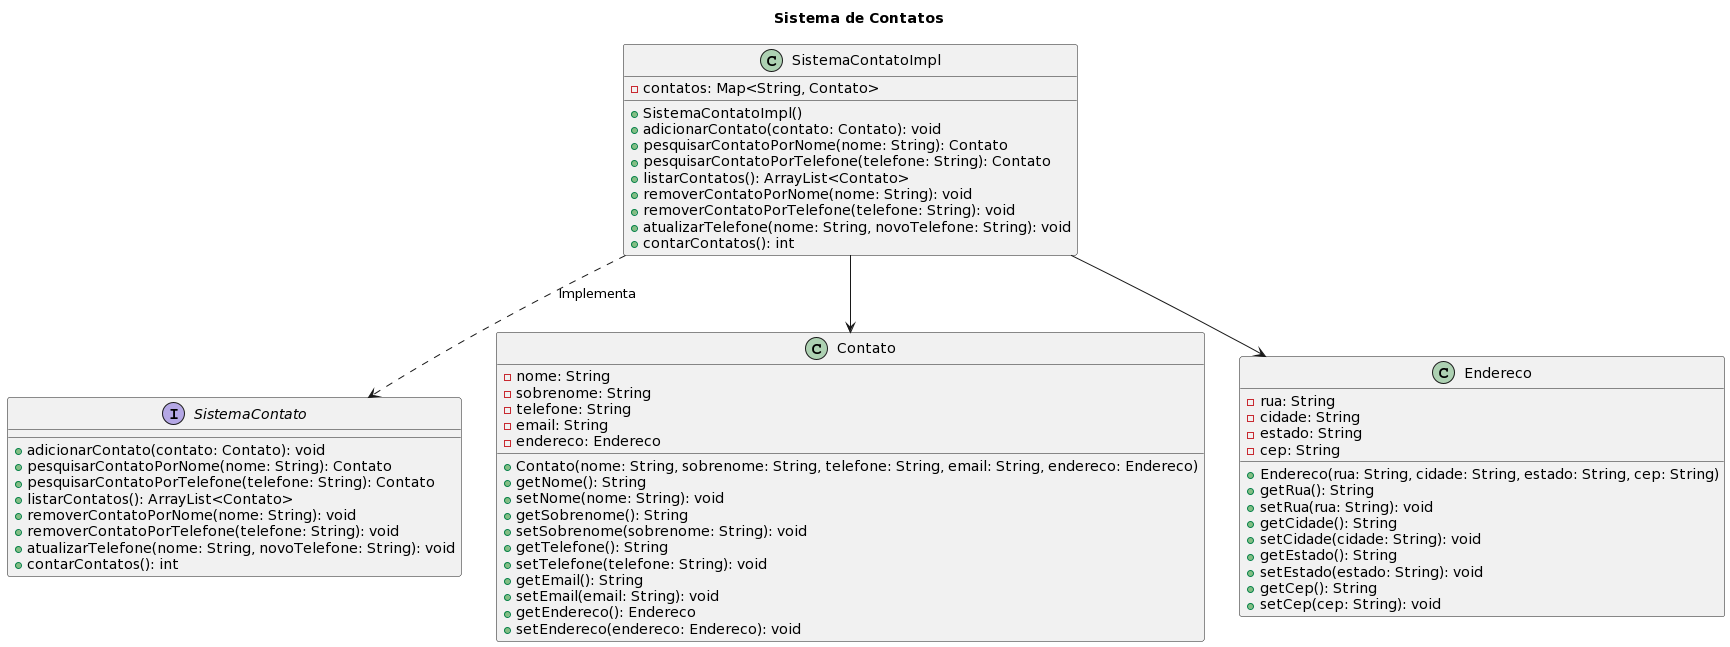

The diagram above was rendered by PlantUML. Its source (embedded in the PNG):
@startuml
title Sistema de Contatos

class SistemaContatoImpl {
    - contatos: Map<String, Contato>

    + SistemaContatoImpl()
    + adicionarContato(contato: Contato): void
    + pesquisarContatoPorNome(nome: String): Contato
    + pesquisarContatoPorTelefone(telefone: String): Contato
    + listarContatos(): ArrayList<Contato>
    + removerContatoPorNome(nome: String): void
    + removerContatoPorTelefone(telefone: String): void
    + atualizarTelefone(nome: String, novoTelefone: String): void
    + contarContatos(): int
}

interface SistemaContato {
    + adicionarContato(contato: Contato): void
    + pesquisarContatoPorNome(nome: String): Contato
    + pesquisarContatoPorTelefone(telefone: String): Contato
    + listarContatos(): ArrayList<Contato>
    + removerContatoPorNome(nome: String): void
    + removerContatoPorTelefone(telefone: String): void
    + atualizarTelefone(nome: String, novoTelefone: String): void
    + contarContatos(): int
}

class Contato {
    - nome: String
    - sobrenome: String
    - telefone: String
    - email: String
    - endereco: Endereco

    + Contato(nome: String, sobrenome: String, telefone: String, email: String, endereco: Endereco)
    + getNome(): String
    + setNome(nome: String): void
    + getSobrenome(): String
    + setSobrenome(sobrenome: String): void
    + getTelefone(): String
    + setTelefone(telefone: String): void
    + getEmail(): String
    + setEmail(email: String): void
    + getEndereco(): Endereco
    + setEndereco(endereco: Endereco): void
}

class Endereco {
    - rua: String
    - cidade: String
    - estado: String
    - cep: String

    + Endereco(rua: String, cidade: String, estado: String, cep: String)
    + getRua(): String
    + setRua(rua: String): void
    + getCidade(): String
    + setCidade(cidade: String): void
    + getEstado(): String
    + setEstado(estado: String): void
    + getCep(): String
    + setCep(cep: String): void
}

' Relacionamentos
 SistemaContatoImpl ..>SistemaContato: Implementa
SistemaContatoImpl --> Contato
SistemaContatoImpl --> Endereco
@enduml